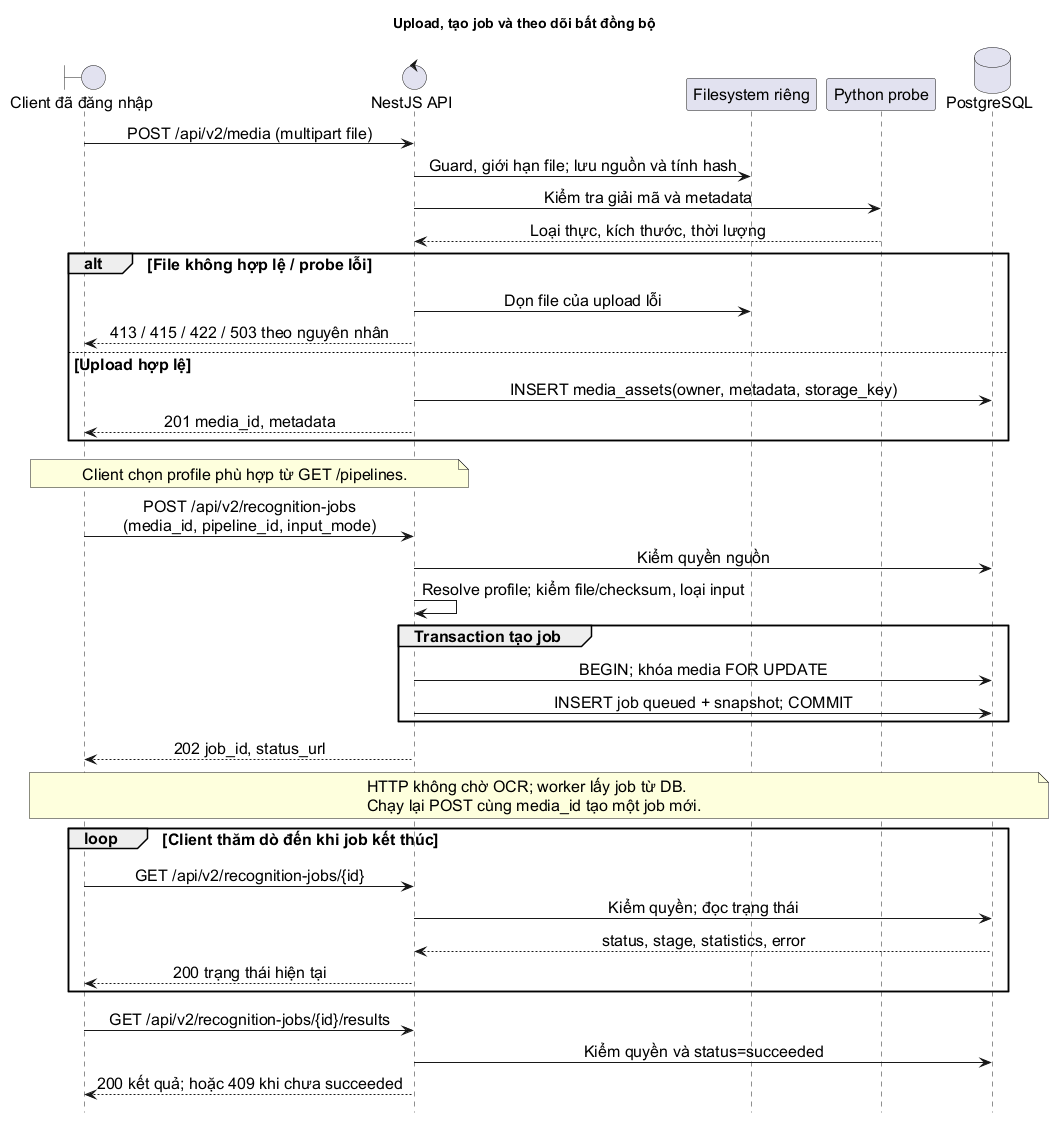

The diagram above was rendered by PlantUML. Its source (embedded in the PNG):
@startuml
title Upload, tạo job và theo dõi bất đồng bộ
skinparam defaultFontName Arial
skinparam defaultFontSize 16
skinparam backgroundColor white
skinparam shadowing false
skinparam sequenceMessageAlign center
hide footbox
boundary "Client đã đăng nhập" as C
control "NestJS API" as A
participant "Filesystem riêng" as F
participant "Python probe" as P
database "PostgreSQL" as D
C -> A : POST /api/v2/media (multipart file)
A -> F : Guard, giới hạn file; lưu nguồn và tính hash
A -> P : Kiểm tra giải mã và metadata
P --> A : Loại thực, kích thước, thời lượng
alt File không hợp lệ / probe lỗi
  A -> F : Dọn file của upload lỗi
  A --> C : 413 / 415 / 422 / 503 theo nguyên nhân
else Upload hợp lệ
  A -> D : INSERT media_assets(owner, metadata, storage_key)
  A --> C : 201 media_id, metadata
end
note over C,A : Client chọn profile phù hợp từ GET /pipelines.
C -> A : POST /api/v2/recognition-jobs\n(media_id, pipeline_id, input_mode)
A -> D : Kiểm quyền nguồn
A -> A : Resolve profile; kiểm file/checksum, loại input
group Transaction tạo job
  A -> D : BEGIN; khóa media FOR UPDATE
  A -> D : INSERT job queued + snapshot; COMMIT
end
A --> C : 202 job_id, status_url
note over C,D
HTTP không chờ OCR; worker lấy job từ DB.
Chạy lại POST cùng media_id tạo một job mới.
end note
loop Client thăm dò đến khi job kết thúc
  C -> A : GET /api/v2/recognition-jobs/{id}
  A -> D : Kiểm quyền; đọc trạng thái
  D --> A : status, stage, statistics, error
  A --> C : 200 trạng thái hiện tại
end
C -> A : GET /api/v2/recognition-jobs/{id}/results
A -> D : Kiểm quyền và status=succeeded
A --> C : 200 kết quả; hoặc 409 khi chưa succeeded
@enduml